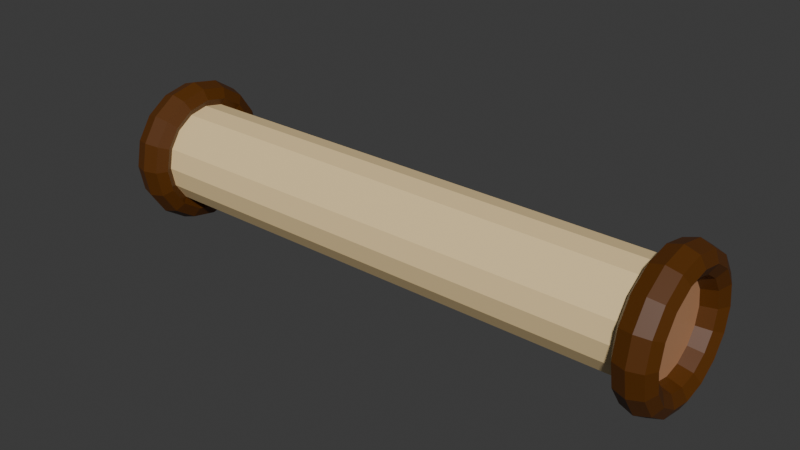 # Source: note1.blend  (saved by Blender 4.3.34; exported with 4.5.12 LTS)
import bpy
from mathutils import Matrix  # noqa: F401  (used for matrix-valued properties, if any)

bpy.ops.wm.read_factory_settings(use_empty=True)
scene = bpy.context.scene
scene.name = 'Scene'

# ---- collections
col_collection = bpy.data.collections.new('Collection'); scene.collection.children.link(col_collection)

# ---- materials (node trees are filled in below, after node groups)
mat_paper = bpy.data.materials.new('Paper')
mat_wood = bpy.data.materials.new('Wood')
mat_lightwood = bpy.data.materials.new('LightWood')

# ---- material node trees
mat_paper.use_nodes = True; mat_paper.node_tree.nodes.clear()
_N = mat_paper.node_tree.nodes; _L = mat_paper.node_tree.links
n0 = _N.new('ShaderNodeBsdfPrincipled'); n0.name = 'Principled BSDF'; n0.location = (10, 300)
n0.inputs[0].default_value = (0.9216, 0.6939, 0.3564, 1.0)
n1 = _N.new('ShaderNodeOutputMaterial'); n1.name = 'Material Output'; n1.location = (300, 300)
_L.new(n0.outputs[0], n1.inputs[0])
n1.is_active_output = True
mat_wood.use_nodes = True; mat_wood.node_tree.nodes.clear()
_N = mat_wood.node_tree.nodes; _L = mat_wood.node_tree.links
n0 = _N.new('ShaderNodeBsdfPrincipled'); n0.name = 'Principled BSDF'; n0.location = (10, 300)
n0.inputs[0].default_value = (0.09934, 0.02946, 0.0, 1.0)
n1 = _N.new('ShaderNodeOutputMaterial'); n1.name = 'Material Output'; n1.location = (300, 300)
_L.new(n0.outputs[0], n1.inputs[0])
n1.is_active_output = True
mat_lightwood.use_nodes = True; mat_lightwood.node_tree.nodes.clear()
_N = mat_lightwood.node_tree.nodes; _L = mat_lightwood.node_tree.links
n0 = _N.new('ShaderNodeBsdfPrincipled'); n0.name = 'Principled BSDF'; n0.location = (10, 300)
n0.inputs[0].default_value = (0.516, 0.2604, 0.1317, 1.0)
n1 = _N.new('ShaderNodeOutputMaterial'); n1.name = 'Material Output'; n1.location = (300, 300)
_L.new(n0.outputs[0], n1.inputs[0])
n1.is_active_output = True

# ---- world
world_world = bpy.data.worlds.new('World'); scene.world = world_world
world_world.use_nodes = True; world_world.node_tree.nodes.clear()
_N = world_world.node_tree.nodes; _L = world_world.node_tree.links
n0 = _N.new('ShaderNodeOutputWorld'); n0.name = 'World Output'; n0.location = (300, 300)
n1 = _N.new('ShaderNodeBackground'); n1.name = 'Background'; n1.location = (10, 300)
n1.inputs[0].default_value = (0.05088, 0.05088, 0.05088, 1.0)
_L.new(n1.outputs[0], n0.inputs[0])
n0.is_active_output = True
world_world.color = (0.05088, 0.05088, 0.05088)
world_world.sun_shadow_jitter_overblur = 0.0

# ---- meshes
me_circle = bpy.data.meshes.new('Circle')
me_circle.from_pydata([(3.0, 0.5893, 2.49e-08), (3.0, 0.5444, -0.2255), (3.0, 0.4167, -0.4167), (3.0, 0.2255, -0.5444), (3.0, -6.928e-10, -0.5893), (3.0, -0.2255, -0.5444), (3.0, -0.4167, -0.4167), (3.0, -0.5444, -0.2255), (3.0, -0.5893, 2.49e-08), (3.0, -0.5444, 0.2255), (3.0, -0.4167, 0.4167), (3.0, -0.2255, 0.5444), (3.0, -6.928e-10, 0.5893), (3.0, 0.2255, 0.5444), (3.0, 0.4167, 0.4167), (3.0, 0.5444, 0.2255), (-2.167e-08, 0.5444, 0.2255), (-4.004e-08, 0.4167, 0.4167), (-5.231e-08, 0.2255, 0.5444), (-5.662e-08, -6.928e-10, 0.5893), (-5.231e-08, -0.2255, 0.5444), (-4.004e-08, -0.4167, 0.4167), (-2.167e-08, -0.5444, 0.2255), (-8.438e-16, -0.5893, -1.959e-08), (2.167e-08, -0.5444, -0.2255), (4.004e-08, -0.4167, -0.4167), (5.231e-08, -0.2255, -0.5444), (5.662e-08, -6.928e-10, -0.5893), (5.231e-08, 0.2255, -0.5444), (4.004e-08, 0.4167, -0.4167), (2.167e-08, 0.5444, -0.2255), (-8.438e-16, 0.5893, -1.959e-08), (3.099, -2.423e-09, -0.8382), (3.257, -2.423e-09, -0.7891), (3.323, -2.423e-09, -0.6706), (3.257, -2.423e-09, -0.552), (3.099, -2.423e-09, -0.5029), (2.941, -2.423e-09, -0.552), (2.876, -2.423e-09, -0.6706), (2.941, -2.423e-09, -0.7891), (3.099, 0.3208, -0.7744), (3.257, 0.302, -0.729), (3.323, 0.2566, -0.6195), (3.257, 0.2112, -0.51), (3.099, 0.1925, -0.4646), (2.941, 0.2112, -0.51), (2.876, 0.2566, -0.6195), (2.941, 0.302, -0.729), (3.099, 0.5927, -0.5927), (3.257, 0.558, -0.558), (3.323, 0.4742, -0.4742), (3.257, 0.3903, -0.3903), (3.099, 0.3556, -0.3556), (2.941, 0.3903, -0.3903), (2.876, 0.4742, -0.4742), (2.941, 0.558, -0.558), (3.099, 0.7744, -0.3208), (3.257, 0.729, -0.302), (3.323, 0.6195, -0.2566), (3.257, 0.51, -0.2112), (3.099, 0.4646, -0.1925), (2.941, 0.51, -0.2112), (2.876, 0.6195, -0.2566), (2.941, 0.729, -0.302), (3.099, 0.8382, -1.005e-08), (3.257, 0.7891, -7.432e-09), (3.323, 0.6706, -2.49e-09), (3.257, 0.552, 1.255e-08), (3.099, 0.5029, 1.526e-08), (2.941, 0.552, 1.866e-08), (2.876, 0.6706, 3.728e-09), (2.941, 0.7891, -1.321e-09), (3.099, 0.7744, 0.3208), (3.257, 0.729, 0.302), (3.323, 0.6195, 0.2566), (3.257, 0.51, 0.2112), (3.099, 0.4646, 0.1925), (2.941, 0.51, 0.2112), (2.876, 0.6195, 0.2566), (2.941, 0.729, 0.302), (3.099, 0.5927, 0.5927), (3.257, 0.558, 0.558), (3.323, 0.4742, 0.4742), (3.257, 0.3903, 0.3903), (3.099, 0.3556, 0.3556), (2.941, 0.3903, 0.3903), (2.876, 0.4742, 0.4742), (2.941, 0.558, 0.558), (3.099, 0.3208, 0.7744), (3.257, 0.302, 0.729), (3.323, 0.2566, 0.6195), (3.257, 0.2112, 0.51), (3.099, 0.1925, 0.4646), (2.941, 0.2112, 0.51), (2.876, 0.2566, 0.6195), (2.941, 0.302, 0.729), (3.099, 7.085e-08, 0.8382), (3.257, 6.656e-08, 0.7891), (3.323, 5.62e-08, 0.6706), (3.257, 4.584e-08, 0.552), (3.099, 4.154e-08, 0.5029), (2.941, 4.584e-08, 0.552), (2.876, 5.62e-08, 0.6706), (2.941, 6.656e-08, 0.7891), (3.099, -0.3208, 0.7744), (3.257, -0.302, 0.729), (3.323, -0.2566, 0.6195), (3.257, -0.2112, 0.51), (3.099, -0.1925, 0.4646), (2.941, -0.2112, 0.51), (2.876, -0.2566, 0.6195), (2.941, -0.302, 0.729), (3.099, -0.5927, 0.5927), (3.257, -0.558, 0.558), (3.323, -0.4742, 0.4742), (3.257, -0.3903, 0.3903), (3.099, -0.3556, 0.3556), (2.941, -0.3903, 0.3903), (2.876, -0.4742, 0.4742), (2.941, -0.558, 0.558), (3.099, -0.7744, 0.3208), (3.257, -0.729, 0.302), (3.323, -0.6195, 0.2566), (3.257, -0.51, 0.2112), (3.099, -0.4646, 0.1925), (2.941, -0.51, 0.2112), (2.876, -0.6195, 0.2566), (2.941, -0.729, 0.302), (3.099, -0.8382, -1.005e-08), (3.257, -0.7891, -7.432e-09), (3.323, -0.6706, -2.49e-09), (3.257, -0.552, 1.255e-08), (3.099, -0.5029, 1.526e-08), (2.941, -0.552, 1.866e-08), (2.876, -0.6706, 3.728e-09), (2.941, -0.7891, -1.321e-09), (3.099, -0.7744, -0.3208), (3.257, -0.729, -0.302), (3.323, -0.6195, -0.2566), (3.257, -0.51, -0.2112), (3.099, -0.4646, -0.1925), (2.941, -0.51, -0.2112), (2.876, -0.6195, -0.2566), (2.941, -0.729, -0.302), (3.099, -0.5927, -0.5927), (3.257, -0.558, -0.558), (3.323, -0.4742, -0.4742), (3.257, -0.3903, -0.3903), (3.099, -0.3556, -0.3556), (2.941, -0.3903, -0.3903), (2.876, -0.4742, -0.4742), (2.941, -0.558, -0.558), (3.099, -0.3208, -0.7744), (3.257, -0.302, -0.729), (3.323, -0.2566, -0.6195), (3.257, -0.2112, -0.51), (3.099, -0.1925, -0.4646), (2.941, -0.2112, -0.51), (2.876, -0.2566, -0.6195), (2.941, -0.302, -0.729), (-3.0, 0.5893, -3.31e-07), (-3.0, 0.5444, -0.2255), (-3.0, 0.4167, -0.4167), (-3.0, 0.2255, -0.5444), (-3.0, -6.928e-10, -0.5893), (-3.0, -0.2255, -0.5444), (-3.0, -0.4167, -0.4167), (-3.0, -0.5444, -0.2255), (-3.0, -0.5893, -3.31e-07), (-3.0, -0.5444, 0.2255), (-3.0, -0.4167, 0.4167), (-3.0, -0.2255, 0.5444), (-3.0, -6.928e-10, 0.5893), (-3.0, 0.2255, 0.5444), (-3.0, 0.4167, 0.4167), (-3.0, 0.5444, 0.2255), (-3.099, -2.423e-09, -0.8382), (-3.257, -2.423e-09, -0.7891), (-3.323, -2.423e-09, -0.6706), (-3.257, -2.423e-09, -0.552), (-3.099, -2.423e-09, -0.5029), (-2.941, -2.423e-09, -0.552), (-2.876, -2.423e-09, -0.6706), (-2.941, -2.423e-09, -0.7891), (-3.099, 0.3208, -0.7744), (-3.257, 0.302, -0.729), (-3.323, 0.2566, -0.6195), (-3.257, 0.2112, -0.51), (-3.099, 0.1925, -0.4646), (-2.941, 0.2112, -0.51), (-2.876, 0.2566, -0.6195), (-2.941, 0.302, -0.729), (-3.099, 0.5927, -0.5927), (-3.257, 0.558, -0.558), (-3.323, 0.4742, -0.4742), (-3.257, 0.3903, -0.3903), (-3.099, 0.3556, -0.3556), (-2.941, 0.3903, -0.3903), (-2.876, 0.4742, -0.4742), (-2.941, 0.558, -0.558), (-3.099, 0.7744, -0.3208), (-3.257, 0.729, -0.302), (-3.323, 0.6195, -0.2566), (-3.257, 0.51, -0.2112), (-3.099, 0.4646, -0.1925), (-2.941, 0.51, -0.2112), (-2.876, 0.6195, -0.2566), (-2.941, 0.729, -0.302), (-3.099, 0.8382, -4.78e-07), (-3.257, 0.7891, -4.993e-07), (-3.323, 0.6706, -5.042e-07), (-3.257, 0.552, -4.793e-07), (-3.099, 0.5029, -4.527e-07), (-2.941, 0.552, -4.255e-07), (-2.876, 0.6706, -4.305e-07), (-2.941, 0.7891, -4.455e-07), (-3.099, 0.7744, 0.3208), (-3.257, 0.729, 0.302), (-3.323, 0.6195, 0.2566), (-3.257, 0.51, 0.2112), (-3.099, 0.4646, 0.1925), (-2.941, 0.51, 0.2112), (-2.876, 0.6195, 0.2566), (-2.941, 0.729, 0.302), (-3.099, 0.5927, 0.5927), (-3.257, 0.558, 0.558), (-3.323, 0.4742, 0.4742), (-3.257, 0.3903, 0.3903), (-3.099, 0.3556, 0.3556), (-2.941, 0.3903, 0.3903), (-2.876, 0.4742, 0.4742), (-2.941, 0.558, 0.558), (-3.099, 0.3208, 0.7744), (-3.257, 0.302, 0.729), (-3.323, 0.2566, 0.6195), (-3.257, 0.2112, 0.51), (-3.099, 0.1925, 0.4646), (-2.941, 0.2112, 0.51), (-2.876, 0.2566, 0.6195), (-2.941, 0.302, 0.729), (-3.099, 7.085e-08, 0.8382), (-3.257, 6.656e-08, 0.7891), (-3.323, 5.62e-08, 0.6706), (-3.257, 4.584e-08, 0.552), (-3.099, 4.154e-08, 0.5029), (-2.941, 4.584e-08, 0.552), (-2.876, 5.62e-08, 0.6706), (-2.941, 6.656e-08, 0.7891), (-3.099, -0.3208, 0.7744), (-3.257, -0.302, 0.729), (-3.323, -0.2566, 0.6195), (-3.257, -0.2112, 0.51), (-3.099, -0.1925, 0.4646), (-2.941, -0.2112, 0.51), (-2.876, -0.2566, 0.6195), (-2.941, -0.302, 0.729), (-3.099, -0.5927, 0.5927), (-3.257, -0.558, 0.558), (-3.323, -0.4742, 0.4742), (-3.257, -0.3903, 0.3903), (-3.099, -0.3556, 0.3556), (-2.941, -0.3903, 0.3903), (-2.876, -0.4742, 0.4742), (-2.941, -0.558, 0.558), (-3.099, -0.7744, 0.3208), (-3.257, -0.729, 0.302), (-3.323, -0.6195, 0.2566), (-3.257, -0.51, 0.2112), (-3.099, -0.4646, 0.1925), (-2.941, -0.51, 0.2112), (-2.876, -0.6195, 0.2566), (-2.941, -0.729, 0.302), (-3.099, -0.8382, -4.78e-07), (-3.257, -0.7891, -4.993e-07), (-3.323, -0.6706, -5.042e-07), (-3.257, -0.552, -4.793e-07), (-3.099, -0.5029, -4.527e-07), (-2.941, -0.552, -4.255e-07), (-2.876, -0.6706, -4.305e-07), (-2.941, -0.7891, -4.455e-07), (-3.099, -0.7744, -0.3208), (-3.257, -0.729, -0.302), (-3.323, -0.6195, -0.2566), (-3.257, -0.51, -0.2112), (-3.099, -0.4646, -0.1925), (-2.941, -0.51, -0.2112), (-2.876, -0.6195, -0.2566), (-2.941, -0.729, -0.302), (-3.099, -0.5927, -0.5927), (-3.257, -0.558, -0.558), (-3.323, -0.4742, -0.4742), (-3.257, -0.3903, -0.3903), (-3.099, -0.3556, -0.3556), (-2.941, -0.3903, -0.3903), (-2.876, -0.4742, -0.4742), (-2.941, -0.558, -0.558), (-3.099, -0.3208, -0.7744), (-3.257, -0.302, -0.729), (-3.323, -0.2566, -0.6195), (-3.257, -0.2112, -0.51), (-3.099, -0.1925, -0.4646), (-2.941, -0.2112, -0.51), (-2.876, -0.2566, -0.6195), (-2.941, -0.302, -0.729)], [], [(22, 9, 10, 21), (29, 2, 3, 28), (23, 8, 9, 22), (16, 15, 0, 31), (30, 1, 2, 29), (17, 14, 15, 16), (31, 0, 1, 30), (24, 7, 8, 23), (28, 3, 4, 27), (21, 10, 11, 20), (27, 4, 5, 26), (20, 11, 12, 19), (26, 5, 6, 25), (19, 12, 13, 18), (25, 6, 7, 24), (18, 13, 14, 17), (32, 40, 41, 33), (33, 41, 42, 34), (34, 42, 43, 35), (35, 43, 44, 36), (36, 44, 45, 37), (37, 45, 46, 38), (38, 46, 47, 39), (39, 47, 40, 32), (40, 48, 49, 41), (41, 49, 50, 42), (42, 50, 51, 43), (43, 51, 52, 44), (44, 52, 53, 45), (45, 53, 54, 46), (46, 54, 55, 47), (47, 55, 48, 40), (48, 56, 57, 49), (49, 57, 58, 50), (50, 58, 59, 51), (51, 59, 60, 52), (52, 60, 61, 53), (53, 61, 62, 54), (54, 62, 63, 55), (55, 63, 56, 48), (56, 64, 65, 57), (57, 65, 66, 58), (58, 66, 67, 59), (59, 67, 68, 60), (60, 68, 69, 61), (61, 69, 70, 62), (62, 70, 71, 63), (63, 71, 64, 56), (64, 72, 73, 65), (65, 73, 74, 66), (66, 74, 75, 67), (67, 75, 76, 68), (68, 76, 77, 69), (69, 77, 78, 70), (70, 78, 79, 71), (71, 79, 72, 64), (72, 80, 81, 73), (73, 81, 82, 74), (74, 82, 83, 75), (75, 83, 84, 76), (76, 84, 85, 77), (77, 85, 86, 78), (78, 86, 87, 79), (79, 87, 80, 72), (80, 88, 89, 81), (81, 89, 90, 82), (82, 90, 91, 83), (83, 91, 92, 84), (84, 92, 93, 85), (85, 93, 94, 86), (86, 94, 95, 87), (87, 95, 88, 80), (88, 96, 97, 89), (89, 97, 98, 90), (90, 98, 99, 91), (91, 99, 100, 92), (92, 100, 101, 93), (93, 101, 102, 94), (94, 102, 103, 95), (95, 103, 96, 88), (96, 104, 105, 97), (97, 105, 106, 98), (98, 106, 107, 99), (99, 107, 108, 100), (100, 108, 109, 101), (101, 109, 110, 102), (102, 110, 111, 103), (103, 111, 104, 96), (104, 112, 113, 105), (105, 113, 114, 106), (106, 114, 115, 107), (107, 115, 116, 108), (108, 116, 117, 109), (109, 117, 118, 110), (110, 118, 119, 111), (111, 119, 112, 104), (112, 120, 121, 113), (113, 121, 122, 114), (114, 122, 123, 115), (115, 123, 124, 116), (116, 124, 125, 117), (117, 125, 126, 118), (118, 126, 127, 119), (119, 127, 120, 112), (120, 128, 129, 121), (121, 129, 130, 122), (122, 130, 131, 123), (123, 131, 132, 124), (124, 132, 133, 125), (125, 133, 134, 126), (126, 134, 135, 127), (127, 135, 128, 120), (128, 136, 137, 129), (129, 137, 138, 130), (130, 138, 139, 131), (131, 139, 140, 132), (132, 140, 141, 133), (133, 141, 142, 134), (134, 142, 143, 135), (135, 143, 136, 128), (136, 144, 145, 137), (137, 145, 146, 138), (138, 146, 147, 139), (139, 147, 148, 140), (140, 148, 149, 141), (141, 149, 150, 142), (142, 150, 151, 143), (143, 151, 144, 136), (144, 152, 153, 145), (145, 153, 154, 146), (146, 154, 155, 147), (147, 155, 156, 148), (148, 156, 157, 149), (149, 157, 158, 150), (150, 158, 159, 151), (151, 159, 152, 144), (152, 32, 33, 153), (153, 33, 34, 154), (154, 34, 35, 155), (155, 35, 36, 156), (156, 36, 37, 157), (157, 37, 38, 158), (158, 38, 39, 159), (159, 39, 32, 152), (36, 44, 52, 60, 68, 76, 84, 92, 100, 108, 116, 124, 132, 140, 148, 156), (22, 21, 170, 169), (29, 28, 163, 162), (23, 22, 169, 168), (16, 31, 160, 175), (30, 29, 162, 161), (17, 16, 175, 174), (31, 30, 161, 160), (24, 23, 168, 167), (28, 27, 164, 163), (21, 20, 171, 170), (27, 26, 165, 164), (20, 19, 172, 171), (26, 25, 166, 165), (19, 18, 173, 172), (25, 24, 167, 166), (18, 17, 174, 173), (176, 177, 185, 184), (177, 178, 186, 185), (178, 179, 187, 186), (179, 180, 188, 187), (180, 181, 189, 188), (181, 182, 190, 189), (182, 183, 191, 190), (183, 176, 184, 191), (184, 185, 193, 192), (185, 186, 194, 193), (186, 187, 195, 194), (187, 188, 196, 195), (188, 189, 197, 196), (189, 190, 198, 197), (190, 191, 199, 198), (191, 184, 192, 199), (192, 193, 201, 200), (193, 194, 202, 201), (194, 195, 203, 202), (195, 196, 204, 203), (196, 197, 205, 204), (197, 198, 206, 205), (198, 199, 207, 206), (199, 192, 200, 207), (200, 201, 209, 208), (201, 202, 210, 209), (202, 203, 211, 210), (203, 204, 212, 211), (204, 205, 213, 212), (205, 206, 214, 213), (206, 207, 215, 214), (207, 200, 208, 215), (208, 209, 217, 216), (209, 210, 218, 217), (210, 211, 219, 218), (211, 212, 220, 219), (212, 213, 221, 220), (213, 214, 222, 221), (214, 215, 223, 222), (215, 208, 216, 223), (216, 217, 225, 224), (217, 218, 226, 225), (218, 219, 227, 226), (219, 220, 228, 227), (220, 221, 229, 228), (221, 222, 230, 229), (222, 223, 231, 230), (223, 216, 224, 231), (224, 225, 233, 232), (225, 226, 234, 233), (226, 227, 235, 234), (227, 228, 236, 235), (228, 229, 237, 236), (229, 230, 238, 237), (230, 231, 239, 238), (231, 224, 232, 239), (232, 233, 241, 240), (233, 234, 242, 241), (234, 235, 243, 242), (235, 236, 244, 243), (236, 237, 245, 244), (237, 238, 246, 245), (238, 239, 247, 246), (239, 232, 240, 247), (240, 241, 249, 248), (241, 242, 250, 249), (242, 243, 251, 250), (243, 244, 252, 251), (244, 245, 253, 252), (245, 246, 254, 253), (246, 247, 255, 254), (247, 240, 248, 255), (248, 249, 257, 256), (249, 250, 258, 257), (250, 251, 259, 258), (251, 252, 260, 259), (252, 253, 261, 260), (253, 254, 262, 261), (254, 255, 263, 262), (255, 248, 256, 263), (256, 257, 265, 264), (257, 258, 266, 265), (258, 259, 267, 266), (259, 260, 268, 267), (260, 261, 269, 268), (261, 262, 270, 269), (262, 263, 271, 270), (263, 256, 264, 271), (264, 265, 273, 272), (265, 266, 274, 273), (266, 267, 275, 274), (267, 268, 276, 275), (268, 269, 277, 276), (269, 270, 278, 277), (270, 271, 279, 278), (271, 264, 272, 279), (272, 273, 281, 280), (273, 274, 282, 281), (274, 275, 283, 282), (275, 276, 284, 283), (276, 277, 285, 284), (277, 278, 286, 285), (278, 279, 287, 286), (279, 272, 280, 287), (280, 281, 289, 288), (281, 282, 290, 289), (282, 283, 291, 290), (283, 284, 292, 291), (284, 285, 293, 292), (285, 286, 294, 293), (286, 287, 295, 294), (287, 280, 288, 295), (288, 289, 297, 296), (289, 290, 298, 297), (290, 291, 299, 298), (291, 292, 300, 299), (292, 293, 301, 300), (293, 294, 302, 301), (294, 295, 303, 302), (295, 288, 296, 303), (296, 297, 177, 176), (297, 298, 178, 177), (298, 299, 179, 178), (299, 300, 180, 179), (300, 301, 181, 180), (301, 302, 182, 181), (302, 303, 183, 182), (303, 296, 176, 183), (180, 300, 292, 284, 276, 268, 260, 252, 244, 236, 228, 220, 212, 204, 196, 188)])
me_circle.polygons.foreach_set('material_index', [0, 0, 0, 0, 0, 0, 0, 0, 0, 0, 0, 0, 0, 0, 0, 0, 1, 1, 1, 1, 0, 1, 1, 1, 1, 1, 1, 1, 0, 1, 1, 1, 1, 1, 1, 1, 0, 1, 1, 1, 1, 1, 1, 1, 0, 1, 1, 1, 1, 1, 1, 1, 0, 1, 1, 1, 1, 1, 1, 1, 0, 1, 1, 1, 1, 1, 1, 1, 0, 1, 1, 1, 1, 1, 1, 1, 0, 1, 1, 1, 1, 1, 1, 1, 0, 1, 1, 1, 1, 1, 1, 1, 0, 1, 1, 1, 1, 1, 1, 1, 0, 1, 1, 1, 1, 1, 1, 1, 0, 1, 1, 1, 1, 1, 1, 1, 0, 1, 1, 1, 1, 1, 1, 1, 0, 1, 1, 1, 1, 1, 1, 1, 0, 1, 1, 1, 1, 1, 1, 1, 0, 1, 1, 1, 2, 0, 0, 0, 0, 0, 0, 0, 0, 0, 0, 0, 0, 0, 0, 0, 0, 1, 1, 1, 1, 0, 1, 1, 1, 1, 1, 1, 1, 0, 1, 1, 1, 1, 1, 1, 1, 0, 1, 1, 1, 1, 1, 1, 1, 0, 1, 1, 1, 1, 1, 1, 1, 0, 1, 1, 1, 1, 1, 1, 1, 0, 1, 1, 1, 1, 1, 1, 1, 0, 1, 1, 1, 1, 1, 1, 1, 0, 1, 1, 1, 1, 1, 1, 1, 0, 1, 1, 1, 1, 1, 1, 1, 0, 1, 1, 1, 1, 1, 1, 1, 0, 1, 1, 1, 1, 1, 1, 1, 0, 1, 1, 1, 1, 1, 1, 1, 0, 1, 1, 1, 1, 1, 1, 1, 0, 1, 1, 1, 1, 1, 1, 1, 0, 1, 1, 1, 1, 1, 1, 1, 0, 1, 1, 1, 2])
_uv = me_circle.uv_layers.new(name='UVMap')
_uv.uv.foreach_set('vector', [0.0, 0.0, 0.0, 0.0, 0.0, 0.0, 0.0, 0.0, 0.0, 0.0, 0.0, 0.0, 0.0, 0.0, 0.0, 0.0, 0.0, 0.0, 0.0, 0.0, 0.0, 0.0, 0.0, 0.0, 0.0, 0.0, 0.0, 0.0, 0.0, 0.0, 0.0, 0.0, 0.0, 0.0, 0.0, 0.0, 0.0, 0.0, 0.0, 0.0, 0.0, 0.0, 0.0, 0.0, 0.0, 0.0, 0.0, 0.0, 0.0, 0.0, 0.0, 0.0, 0.0, 0.0, 0.0, 0.0, 0.0, 0.0, 0.0, 0.0, 0.0, 0.0, 0.0, 0.0, 0.0, 0.0, 0.0, 0.0, 0.0, 0.0, 0.0, 0.0, 0.0, 0.0, 0.0, 0.0, 0.0, 0.0, 0.0, 0.0, 0.0, 0.0, 0.0, 0.0, 0.0, 0.0, 0.0, 0.0, 0.0, 0.0, 0.0, 0.0, 0.0, 0.0, 0.0, 0.0, 0.0, 0.0, 0.0, 0.0, 0.0, 0.0, 0.0, 0.0, 0.0, 0.0, 0.0, 0.0, 0.0, 0.0, 0.0, 0.0, 0.0, 0.0, 0.0, 0.0, 0.0, 0.0, 0.0, 0.0, 0.0, 0.0, 0.0, 0.0, 0.0, 0.0, 0.0, 0.0, 0.5, 0.5, 0.5625, 0.5, 0.5625, 0.625, 0.5, 0.625, 0.5, 0.625, 0.5625, 0.625, 0.5625, 0.75, 0.5, 0.75, 0.5, 0.75, 0.5625, 0.75, 0.5625, 0.875, 0.5, 0.875, 0.5, 0.875, 0.5625, 0.875, 0.5625, 1.0, 0.5, 1.0, 0.5, 0.0, 0.5625, 0.0, 0.5625, 0.125, 0.5, 0.125, 0.5, 0.125, 0.5625, 0.125, 0.5625, 0.25, 0.5, 0.25, 0.5, 0.25, 0.5625, 0.25, 0.5625, 0.375, 0.5, 0.375, 0.5, 0.375, 0.5625, 0.375, 0.5625, 0.5, 0.5, 0.5, 0.5625, 0.5, 0.625, 0.5, 0.625, 0.625, 0.5625, 0.625, 0.5625, 0.625, 0.625, 0.625, 0.625, 0.75, 0.5625, 0.75, 0.5625, 0.75, 0.625, 0.75, 0.625, 0.875, 0.5625, 0.875, 0.5625, 0.875, 0.625, 0.875, 0.625, 1.0, 0.5625, 1.0, 0.5625, 0.0, 0.625, 0.0, 0.625, 0.125, 0.5625, 0.125, 0.5625, 0.125, 0.625, 0.125, 0.625, 0.25, 0.5625, 0.25, 0.5625, 0.25, 0.625, 0.25, 0.625, 0.375, 0.5625, 0.375, 0.5625, 0.375, 0.625, 0.375, 0.625, 0.5, 0.5625, 0.5, 0.625, 0.5, 0.6875, 0.5, 0.6875, 0.625, 0.625, 0.625, 0.625, 0.625, 0.6875, 0.625, 0.6875, 0.75, 0.625, 0.75, 0.625, 0.75, 0.6875, 0.75, 0.6875, 0.875, 0.625, 0.875, 0.625, 0.875, 0.6875, 0.875, 0.6875, 1.0, 0.625, 1.0, 0.625, 0.0, 0.6875, 0.0, 0.6875, 0.125, 0.625, 0.125, 0.625, 0.125, 0.6875, 0.125, 0.6875, 0.25, 0.625, 0.25, 0.625, 0.25, 0.6875, 0.25, 0.6875, 0.375, 0.625, 0.375, 0.625, 0.375, 0.6875, 0.375, 0.6875, 0.5, 0.625, 0.5, 0.6875, 0.5, 0.75, 0.5, 0.75, 0.625, 0.6875, 0.625, 0.6875, 0.625, 0.75, 0.625, 0.75, 0.75, 0.6875, 0.75, 0.6875, 0.75, 0.75, 0.75, 0.75, 0.875, 0.6875, 0.875, 0.6875, 0.875, 0.75, 0.875, 0.75, 1.0, 0.6875, 1.0, 0.6875, 0.0, 0.75, 0.0, 0.75, 0.125, 0.6875, 0.125, 0.6875, 0.125, 0.75, 0.125, 0.75, 0.25, 0.6875, 0.25, 0.6875, 0.25, 0.75, 0.25, 0.75, 0.375, 0.6875, 0.375, 0.6875, 0.375, 0.75, 0.375, 0.75, 0.5, 0.6875, 0.5, 0.75, 0.5, 0.8125, 0.5, 0.8125, 0.625, 0.75, 0.625, 0.75, 0.625, 0.8125, 0.625, 0.8125, 0.75, 0.75, 0.75, 0.75, 0.75, 0.8125, 0.75, 0.8125, 0.875, 0.75, 0.875, 0.75, 0.875, 0.8125, 0.875, 0.8125, 1.0, 0.75, 1.0, 0.75, 0.0, 0.8125, 0.0, 0.8125, 0.125, 0.75, 0.125, 0.75, 0.125, 0.8125, 0.125, 0.8125, 0.25, 0.75, 0.25, 0.75, 0.25, 0.8125, 0.25, 0.8125, 0.375, 0.75, 0.375, 0.75, 0.375, 0.8125, 0.375, 0.8125, 0.5, 0.75, 0.5, 0.8125, 0.5, 0.875, 0.5, 0.875, 0.625, 0.8125, 0.625, 0.8125, 0.625, 0.875, 0.625, 0.875, 0.75, 0.8125, 0.75, 0.8125, 0.75, 0.875, 0.75, 0.875, 0.875, 0.8125, 0.875, 0.8125, 0.875, 0.875, 0.875, 0.875, 1.0, 0.8125, 1.0, 0.8125, 0.0, 0.875, 0.0, 0.875, 0.125, 0.8125, 0.125, 0.8125, 0.125, 0.875, 0.125, 0.875, 0.25, 0.8125, 0.25, 0.8125, 0.25, 0.875, 0.25, 0.875, 0.375, 0.8125, 0.375, 0.8125, 0.375, 0.875, 0.375, 0.875, 0.5, 0.8125, 0.5, 0.875, 0.5, 0.9375, 0.5, 0.9375, 0.625, 0.875, 0.625, 0.875, 0.625, 0.9375, 0.625, 0.9375, 0.75, 0.875, 0.75, 0.875, 0.75, 0.9375, 0.75, 0.9375, 0.875, 0.875, 0.875, 0.875, 0.875, 0.9375, 0.875, 0.9375, 1.0, 0.875, 1.0, 0.875, 0.0, 0.9375, 0.0, 0.9375, 0.125, 0.875, 0.125, 0.875, 0.125, 0.9375, 0.125, 0.9375, 0.25, 0.875, 0.25, 0.875, 0.25, 0.9375, 0.25, 0.9375, 0.375, 0.875, 0.375, 0.875, 0.375, 0.9375, 0.375, 0.9375, 0.5, 0.875, 0.5, 0.9375, 0.5, 1.0, 0.5, 1.0, 0.625, 0.9375, 0.625, 0.9375, 0.625, 1.0, 0.625, 1.0, 0.75, 0.9375, 0.75, 0.9375, 0.75, 1.0, 0.75, 1.0, 0.875, 0.9375, 0.875, 0.9375, 0.875, 1.0, 0.875, 1.0, 1.0, 0.9375, 1.0, 0.9375, 0.0, 1.0, 0.0, 1.0, 0.125, 0.9375, 0.125, 0.9375, 0.125, 1.0, 0.125, 1.0, 0.25, 0.9375, 0.25, 0.9375, 0.25, 1.0, 0.25, 1.0, 0.375, 0.9375, 0.375, 0.9375, 0.375, 1.0, 0.375, 1.0, 0.5, 0.9375, 0.5, 0.0, 0.5, 0.0625, 0.5, 0.0625, 0.625, 0.0, 0.625, 0.0, 0.625, 0.0625, 0.625, 0.0625, 0.75, 0.0, 0.75, 0.0, 0.75, 0.0625, 0.75, 0.0625, 0.875, 0.0, 0.875, 0.0, 0.875, 0.0625, 0.875, 0.0625, 1.0, 0.0, 1.0, 0.0, 0.0, 0.0625, 0.0, 0.0625, 0.125, 0.0, 0.125, 0.0, 0.125, 0.0625, 0.125, 0.0625, 0.25, 0.0, 0.25, 0.0, 0.25, 0.0625, 0.25, 0.0625, 0.375, 0.0, 0.375, 0.0, 0.375, 0.0625, 0.375, 0.0625, 0.5, 0.0, 0.5, 0.0625, 0.5, 0.125, 0.5, 0.125, 0.625, 0.0625, 0.625, 0.0625, 0.625, 0.125, 0.625, 0.125, 0.75, 0.0625, 0.75, 0.0625, 0.75, 0.125, 0.75, 0.125, 0.875, 0.0625, 0.875, 0.0625, 0.875, 0.125, 0.875, 0.125, 1.0, 0.0625, 1.0, 0.0625, 0.0, 0.125, 0.0, 0.125, 0.125, 0.0625, 0.125, 0.0625, 0.125, 0.125, 0.125, 0.125, 0.25, 0.0625, 0.25, 0.0625, 0.25, 0.125, 0.25, 0.125, 0.375, 0.0625, 0.375, 0.0625, 0.375, 0.125, 0.375, 0.125, 0.5, 0.0625, 0.5, 0.125, 0.5, 0.1875, 0.5, 0.1875, 0.625, 0.125, 0.625, 0.125, 0.625, 0.1875, 0.625, 0.1875, 0.75, 0.125, 0.75, 0.125, 0.75, 0.1875, 0.75, 0.1875, 0.875, 0.125, 0.875, 0.125, 0.875, 0.1875, 0.875, 0.1875, 1.0, 0.125, 1.0, 0.125, 0.0, 0.1875, 0.0, 0.1875, 0.125, 0.125, 0.125, 0.125, 0.125, 0.1875, 0.125, 0.1875, 0.25, 0.125, 0.25, 0.125, 0.25, 0.1875, 0.25, 0.1875, 0.375, 0.125, 0.375, 0.125, 0.375, 0.1875, 0.375, 0.1875, 0.5, 0.125, 0.5, 0.1875, 0.5, 0.25, 0.5, 0.25, 0.625, 0.1875, 0.625, 0.1875, 0.625, 0.25, 0.625, 0.25, 0.75, 0.1875, 0.75, 0.1875, 0.75, 0.25, 0.75, 0.25, 0.875, 0.1875, 0.875, 0.1875, 0.875, 0.25, 0.875, 0.25, 1.0, 0.1875, 1.0, 0.1875, 0.0, 0.25, 0.0, 0.25, 0.125, 0.1875, 0.125, 0.1875, 0.125, 0.25, 0.125, 0.25, 0.25, 0.1875, 0.25, 0.1875, 0.25, 0.25, 0.25, 0.25, 0.375, 0.1875, 0.375, 0.1875, 0.375, 0.25, 0.375, 0.25, 0.5, 0.1875, 0.5, 0.25, 0.5, 0.3125, 0.5, 0.3125, 0.625, 0.25, 0.625, 0.25, 0.625, 0.3125, 0.625, 0.3125, 0.75, 0.25, 0.75, 0.25, 0.75, 0.3125, 0.75, 0.3125, 0.875, 0.25, 0.875, 0.25, 0.875, 0.3125, 0.875, 0.3125, 1.0, 0.25, 1.0, 0.25, 0.0, 0.3125, 0.0, 0.3125, 0.125, 0.25, 0.125, 0.25, 0.125, 0.3125, 0.125, 0.3125, 0.25, 0.25, 0.25, 0.25, 0.25, 0.3125, 0.25, 0.3125, 0.375, 0.25, 0.375, 0.25, 0.375, 0.3125, 0.375, 0.3125, 0.5, 0.25, 0.5, 0.3125, 0.5, 0.375, 0.5, 0.375, 0.625, 0.3125, 0.625, 0.3125, 0.625, 0.375, 0.625, 0.375, 0.75, 0.3125, 0.75, 0.3125, 0.75, 0.375, 0.75, 0.375, 0.875, 0.3125, 0.875, 0.3125, 0.875, 0.375, 0.875, 0.375, 1.0, 0.3125, 1.0, 0.3125, 0.0, 0.375, 0.0, 0.375, 0.125, 0.3125, 0.125, 0.3125, 0.125, 0.375, 0.125, 0.375, 0.25, 0.3125, 0.25, 0.3125, 0.25, 0.375, 0.25, 0.375, 0.375, 0.3125, 0.375, 0.3125, 0.375, 0.375, 0.375, 0.375, 0.5, 0.3125, 0.5, 0.375, 0.5, 0.4375, 0.5, 0.4375, 0.625, 0.375, 0.625, 0.375, 0.625, 0.4375, 0.625, 0.4375, 0.75, 0.375, 0.75, 0.375, 0.75, 0.4375, 0.75, 0.4375, 0.875, 0.375, 0.875, 0.375, 0.875, 0.4375, 0.875, 0.4375, 1.0, 0.375, 1.0, 0.375, 0.0, 0.4375, 0.0, 0.4375, 0.125, 0.375, 0.125, 0.375, 0.125, 0.4375, 0.125, 0.4375, 0.25, 0.375, 0.25, 0.375, 0.25, 0.4375, 0.25, 0.4375, 0.375, 0.375, 0.375, 0.375, 0.375, 0.4375, 0.375, 0.4375, 0.5, 0.375, 0.5, 0.4375, 0.5, 0.5, 0.5, 0.5, 0.625, 0.4375, 0.625, 0.4375, 0.625, 0.5, 0.625, 0.5, 0.75, 0.4375, 0.75, 0.4375, 0.75, 0.5, 0.75, 0.5, 0.875, 0.4375, 0.875, 0.4375, 0.875, 0.5, 0.875, 0.5, 1.0, 0.4375, 1.0, 0.4375, 0.0, 0.5, 0.0, 0.5, 0.125, 0.4375, 0.125, 0.4375, 0.125, 0.5, 0.125, 0.5, 0.25, 0.4375, 0.25, 0.4375, 0.25, 0.5, 0.25, 0.5, 0.375, 0.4375, 0.375, 0.4375, 0.375, 0.5, 0.375, 0.5, 0.5, 0.4375, 0.5, 0.0, 0.0, 0.0, 0.0, 0.0, 0.0, 0.0, 0.0, 0.0, 0.0, 0.0, 0.0, 0.0, 0.0, 0.0, 0.0, 0.0, 0.0, 0.0, 0.0, 0.0, 0.0, 0.0, 0.0, 0.0, 0.0, 0.0, 0.0, 0.0, 0.0, 0.0, 0.0, 0.0, 0.0, 0.0, 0.0, 0.0, 0.0, 0.0, 0.0, 0.0, 0.0, 0.0, 0.0, 0.0, 0.0, 0.0, 0.0, 0.0, 0.0, 0.0, 0.0, 0.0, 0.0, 0.0, 0.0, 0.0, 0.0, 0.0, 0.0, 0.0, 0.0, 0.0, 0.0, 0.0, 0.0, 0.0, 0.0, 0.0, 0.0, 0.0, 0.0, 0.0, 0.0, 0.0, 0.0, 0.0, 0.0, 0.0, 0.0, 0.0, 0.0, 0.0, 0.0, 0.0, 0.0, 0.0, 0.0, 0.0, 0.0, 0.0, 0.0, 0.0, 0.0, 0.0, 0.0, 0.0, 0.0, 0.0, 0.0, 0.0, 0.0, 0.0, 0.0, 0.0, 0.0, 0.0, 0.0, 0.0, 0.0, 0.0, 0.0, 0.0, 0.0, 0.0, 0.0, 0.0, 0.0, 0.0, 0.0, 0.0, 0.0, 0.0, 0.0, 0.0, 0.0, 0.0, 0.0, 0.0, 0.0, 0.0, 0.0, 0.0, 0.0, 0.0, 0.0, 0.0, 0.0, 0.0, 0.0, 0.0, 0.0, 0.0, 0.0, 0.0, 0.0, 0.0, 0.0, 0.0, 0.0, 0.0, 0.0, 0.0, 0.0, 0.0, 0.0, 0.0, 0.0, 0.0, 0.0, 0.5, 0.5, 0.5, 0.625, 0.5625, 0.625, 0.5625, 0.5, 0.5, 0.625, 0.5, 0.75, 0.5625, 0.75, 0.5625, 0.625, 0.5, 0.75, 0.5, 0.875, 0.5625, 0.875, 0.5625, 0.75, 0.5, 0.875, 0.5, 1.0, 0.5625, 1.0, 0.5625, 0.875, 0.5, 0.0, 0.5, 0.125, 0.5625, 0.125, 0.5625, 0.0, 0.5, 0.125, 0.5, 0.25, 0.5625, 0.25, 0.5625, 0.125, 0.5, 0.25, 0.5, 0.375, 0.5625, 0.375, 0.5625, 0.25, 0.5, 0.375, 0.5, 0.5, 0.5625, 0.5, 0.5625, 0.375, 0.5625, 0.5, 0.5625, 0.625, 0.625, 0.625, 0.625, 0.5, 0.5625, 0.625, 0.5625, 0.75, 0.625, 0.75, 0.625, 0.625, 0.5625, 0.75, 0.5625, 0.875, 0.625, 0.875, 0.625, 0.75, 0.5625, 0.875, 0.5625, 1.0, 0.625, 1.0, 0.625, 0.875, 0.5625, 0.0, 0.5625, 0.125, 0.625, 0.125, 0.625, 0.0, 0.5625, 0.125, 0.5625, 0.25, 0.625, 0.25, 0.625, 0.125, 0.5625, 0.25, 0.5625, 0.375, 0.625, 0.375, 0.625, 0.25, 0.5625, 0.375, 0.5625, 0.5, 0.625, 0.5, 0.625, 0.375, 0.625, 0.5, 0.625, 0.625, 0.6875, 0.625, 0.6875, 0.5, 0.625, 0.625, 0.625, 0.75, 0.6875, 0.75, 0.6875, 0.625, 0.625, 0.75, 0.625, 0.875, 0.6875, 0.875, 0.6875, 0.75, 0.625, 0.875, 0.625, 1.0, 0.6875, 1.0, 0.6875, 0.875, 0.625, 0.0, 0.625, 0.125, 0.6875, 0.125, 0.6875, 0.0, 0.625, 0.125, 0.625, 0.25, 0.6875, 0.25, 0.6875, 0.125, 0.625, 0.25, 0.625, 0.375, 0.6875, 0.375, 0.6875, 0.25, 0.625, 0.375, 0.625, 0.5, 0.6875, 0.5, 0.6875, 0.375, 0.6875, 0.5, 0.6875, 0.625, 0.75, 0.625, 0.75, 0.5, 0.6875, 0.625, 0.6875, 0.75, 0.75, 0.75, 0.75, 0.625, 0.6875, 0.75, 0.6875, 0.875, 0.75, 0.875, 0.75, 0.75, 0.6875, 0.875, 0.6875, 1.0, 0.75, 1.0, 0.75, 0.875, 0.6875, 0.0, 0.6875, 0.125, 0.75, 0.125, 0.75, 0.0, 0.6875, 0.125, 0.6875, 0.25, 0.75, 0.25, 0.75, 0.125, 0.6875, 0.25, 0.6875, 0.375, 0.75, 0.375, 0.75, 0.25, 0.6875, 0.375, 0.6875, 0.5, 0.75, 0.5, 0.75, 0.375, 0.75, 0.5, 0.75, 0.625, 0.8125, 0.625, 0.8125, 0.5, 0.75, 0.625, 0.75, 0.75, 0.8125, 0.75, 0.8125, 0.625, 0.75, 0.75, 0.75, 0.875, 0.8125, 0.875, 0.8125, 0.75, 0.75, 0.875, 0.75, 1.0, 0.8125, 1.0, 0.8125, 0.875, 0.75, 0.0, 0.75, 0.125, 0.8125, 0.125, 0.8125, 0.0, 0.75, 0.125, 0.75, 0.25, 0.8125, 0.25, 0.8125, 0.125, 0.75, 0.25, 0.75, 0.375, 0.8125, 0.375, 0.8125, 0.25, 0.75, 0.375, 0.75, 0.5, 0.8125, 0.5, 0.8125, 0.375, 0.8125, 0.5, 0.8125, 0.625, 0.875, 0.625, 0.875, 0.5, 0.8125, 0.625, 0.8125, 0.75, 0.875, 0.75, 0.875, 0.625, 0.8125, 0.75, 0.8125, 0.875, 0.875, 0.875, 0.875, 0.75, 0.8125, 0.875, 0.8125, 1.0, 0.875, 1.0, 0.875, 0.875, 0.8125, 0.0, 0.8125, 0.125, 0.875, 0.125, 0.875, 0.0, 0.8125, 0.125, 0.8125, 0.25, 0.875, 0.25, 0.875, 0.125, 0.8125, 0.25, 0.8125, 0.375, 0.875, 0.375, 0.875, 0.25, 0.8125, 0.375, 0.8125, 0.5, 0.875, 0.5, 0.875, 0.375, 0.875, 0.5, 0.875, 0.625, 0.9375, 0.625, 0.9375, 0.5, 0.875, 0.625, 0.875, 0.75, 0.9375, 0.75, 0.9375, 0.625, 0.875, 0.75, 0.875, 0.875, 0.9375, 0.875, 0.9375, 0.75, 0.875, 0.875, 0.875, 1.0, 0.9375, 1.0, 0.9375, 0.875, 0.875, 0.0, 0.875, 0.125, 0.9375, 0.125, 0.9375, 0.0, 0.875, 0.125, 0.875, 0.25, 0.9375, 0.25, 0.9375, 0.125, 0.875, 0.25, 0.875, 0.375, 0.9375, 0.375, 0.9375, 0.25, 0.875, 0.375, 0.875, 0.5, 0.9375, 0.5, 0.9375, 0.375, 0.9375, 0.5, 0.9375, 0.625, 1.0, 0.625, 1.0, 0.5, 0.9375, 0.625, 0.9375, 0.75, 1.0, 0.75, 1.0, 0.625, 0.9375, 0.75, 0.9375, 0.875, 1.0, 0.875, 1.0, 0.75, 0.9375, 0.875, 0.9375, 1.0, 1.0, 1.0, 1.0, 0.875, 0.9375, 0.0, 0.9375, 0.125, 1.0, 0.125, 1.0, 0.0, 0.9375, 0.125, 0.9375, 0.25, 1.0, 0.25, 1.0, 0.125, 0.9375, 0.25, 0.9375, 0.375, 1.0, 0.375, 1.0, 0.25, 0.9375, 0.375, 0.9375, 0.5, 1.0, 0.5, 1.0, 0.375, 0.0, 0.5, 0.0, 0.625, 0.0625, 0.625, 0.0625, 0.5, 0.0, 0.625, 0.0, 0.75, 0.0625, 0.75, 0.0625, 0.625, 0.0, 0.75, 0.0, 0.875, 0.0625, 0.875, 0.0625, 0.75, 0.0, 0.875, 0.0, 1.0, 0.0625, 1.0, 0.0625, 0.875, 0.0, 0.0, 0.0, 0.125, 0.0625, 0.125, 0.0625, 0.0, 0.0, 0.125, 0.0, 0.25, 0.0625, 0.25, 0.0625, 0.125, 0.0, 0.25, 0.0, 0.375, 0.0625, 0.375, 0.0625, 0.25, 0.0, 0.375, 0.0, 0.5, 0.0625, 0.5, 0.0625, 0.375, 0.0625, 0.5, 0.0625, 0.625, 0.125, 0.625, 0.125, 0.5, 0.0625, 0.625, 0.0625, 0.75, 0.125, 0.75, 0.125, 0.625, 0.0625, 0.75, 0.0625, 0.875, 0.125, 0.875, 0.125, 0.75, 0.0625, 0.875, 0.0625, 1.0, 0.125, 1.0, 0.125, 0.875, 0.0625, 0.0, 0.0625, 0.125, 0.125, 0.125, 0.125, 0.0, 0.0625, 0.125, 0.0625, 0.25, 0.125, 0.25, 0.125, 0.125, 0.0625, 0.25, 0.0625, 0.375, 0.125, 0.375, 0.125, 0.25, 0.0625, 0.375, 0.0625, 0.5, 0.125, 0.5, 0.125, 0.375, 0.125, 0.5, 0.125, 0.625, 0.1875, 0.625, 0.1875, 0.5, 0.125, 0.625, 0.125, 0.75, 0.1875, 0.75, 0.1875, 0.625, 0.125, 0.75, 0.125, 0.875, 0.1875, 0.875, 0.1875, 0.75, 0.125, 0.875, 0.125, 1.0, 0.1875, 1.0, 0.1875, 0.875, 0.125, 0.0, 0.125, 0.125, 0.1875, 0.125, 0.1875, 0.0, 0.125, 0.125, 0.125, 0.25, 0.1875, 0.25, 0.1875, 0.125, 0.125, 0.25, 0.125, 0.375, 0.1875, 0.375, 0.1875, 0.25, 0.125, 0.375, 0.125, 0.5, 0.1875, 0.5, 0.1875, 0.375, 0.1875, 0.5, 0.1875, 0.625, 0.25, 0.625, 0.25, 0.5, 0.1875, 0.625, 0.1875, 0.75, 0.25, 0.75, 0.25, 0.625, 0.1875, 0.75, 0.1875, 0.875, 0.25, 0.875, 0.25, 0.75, 0.1875, 0.875, 0.1875, 1.0, 0.25, 1.0, 0.25, 0.875, 0.1875, 0.0, 0.1875, 0.125, 0.25, 0.125, 0.25, 0.0, 0.1875, 0.125, 0.1875, 0.25, 0.25, 0.25, 0.25, 0.125, 0.1875, 0.25, 0.1875, 0.375, 0.25, 0.375, 0.25, 0.25, 0.1875, 0.375, 0.1875, 0.5, 0.25, 0.5, 0.25, 0.375, 0.25, 0.5, 0.25, 0.625, 0.3125, 0.625, 0.3125, 0.5, 0.25, 0.625, 0.25, 0.75, 0.3125, 0.75, 0.3125, 0.625, 0.25, 0.75, 0.25, 0.875, 0.3125, 0.875, 0.3125, 0.75, 0.25, 0.875, 0.25, 1.0, 0.3125, 1.0, 0.3125, 0.875, 0.25, 0.0, 0.25, 0.125, 0.3125, 0.125, 0.3125, 0.0, 0.25, 0.125, 0.25, 0.25, 0.3125, 0.25, 0.3125, 0.125, 0.25, 0.25, 0.25, 0.375, 0.3125, 0.375, 0.3125, 0.25, 0.25, 0.375, 0.25, 0.5, 0.3125, 0.5, 0.3125, 0.375, 0.3125, 0.5, 0.3125, 0.625, 0.375, 0.625, 0.375, 0.5, 0.3125, 0.625, 0.3125, 0.75, 0.375, 0.75, 0.375, 0.625, 0.3125, 0.75, 0.3125, 0.875, 0.375, 0.875, 0.375, 0.75, 0.3125, 0.875, 0.3125, 1.0, 0.375, 1.0, 0.375, 0.875, 0.3125, 0.0, 0.3125, 0.125, 0.375, 0.125, 0.375, 0.0, 0.3125, 0.125, 0.3125, 0.25, 0.375, 0.25, 0.375, 0.125, 0.3125, 0.25, 0.3125, 0.375, 0.375, 0.375, 0.375, 0.25, 0.3125, 0.375, 0.3125, 0.5, 0.375, 0.5, 0.375, 0.375, 0.375, 0.5, 0.375, 0.625, 0.4375, 0.625, 0.4375, 0.5, 0.375, 0.625, 0.375, 0.75, 0.4375, 0.75, 0.4375, 0.625, 0.375, 0.75, 0.375, 0.875, 0.4375, 0.875, 0.4375, 0.75, 0.375, 0.875, 0.375, 1.0, 0.4375, 1.0, 0.4375, 0.875, 0.375, 0.0, 0.375, 0.125, 0.4375, 0.125, 0.4375, 0.0, 0.375, 0.125, 0.375, 0.25, 0.4375, 0.25, 0.4375, 0.125, 0.375, 0.25, 0.375, 0.375, 0.4375, 0.375, 0.4375, 0.25, 0.375, 0.375, 0.375, 0.5, 0.4375, 0.5, 0.4375, 0.375, 0.4375, 0.5, 0.4375, 0.625, 0.5, 0.625, 0.5, 0.5, 0.4375, 0.625, 0.4375, 0.75, 0.5, 0.75, 0.5, 0.625, 0.4375, 0.75, 0.4375, 0.875, 0.5, 0.875, 0.5, 0.75, 0.4375, 0.875, 0.4375, 1.0, 0.5, 1.0, 0.5, 0.875, 0.4375, 0.0, 0.4375, 0.125, 0.5, 0.125, 0.5, 0.0, 0.4375, 0.125, 0.4375, 0.25, 0.5, 0.25, 0.5, 0.125, 0.4375, 0.25, 0.4375, 0.375, 0.5, 0.375, 0.5, 0.25, 0.4375, 0.375, 0.4375, 0.5, 0.5, 0.5, 0.5, 0.375, 0.0, 0.0, 0.0, 0.0, 0.0, 0.0, 0.0, 0.0, 0.0, 0.0, 0.0, 0.0, 0.0, 0.0, 0.0, 0.0, 0.0, 0.0, 0.0, 0.0, 0.0, 0.0, 0.0, 0.0, 0.0, 0.0, 0.0, 0.0, 0.0, 0.0, 0.0, 0.0])
me_circle.materials.append(mat_paper)
me_circle.materials.append(mat_wood)
me_circle.materials.append(mat_lightwood)
me_circle.update()

# ---- objects
ob_circle = bpy.data.objects.new('Circle', me_circle)

# ---- transforms, parenting, visibility, modifiers, constraints
ob_circle.location = (0.0, 0.0, 0.0)

# ---- collection membership
col_collection.objects.link(ob_circle)

# ---- scene / render settings (as saved in the file)
scene.frame_start = 1; scene.frame_end = 250; scene.frame_set(1)
scene.render.engine = 'BLENDER_EEVEE_NEXT'
bpy.context.view_layer.update()

# ---- added for rendering (the .blend has no active camera and no usable light): camera, sun
cam_auto = bpy.data.cameras.new('AutoCamera')
cam_auto.lens = 50.0
cam_auto.sensor_width = 36.0
cam_auto.clip_end = 1000.0
ob_auto_camera = bpy.data.objects.new('AutoCamera', cam_auto)
scene.collection.objects.link(ob_auto_camera)
ob_auto_camera.location = (6.52845, -7.83414, 5.22276)
ob_auto_camera.rotation_euler = (1.09748, -7.21219e-08, 0.694738)
scene.camera = ob_auto_camera
light_auto_sun = bpy.data.lights.new('AutoSun', 'SUN')
light_auto_sun.energy = 3.0
light_auto_sun.angle = 0.0523599
ob_auto_sun = bpy.data.objects.new('AutoSun', light_auto_sun)
scene.collection.objects.link(ob_auto_sun)
ob_auto_sun.rotation_euler = (0.872665, 0.174533, 0.523599)
bpy.context.view_layer.update()
